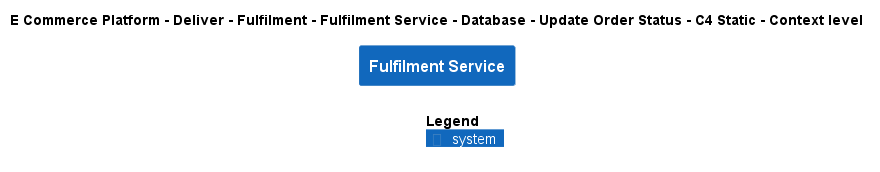

The diagram above was rendered by PlantUML. Its source (embedded in the PNG):
@startuml
!include ..\..\..\..\..\..\..\..\..\.c4s\C4_Context.puml

AddElementTag("c4interflow:lifecycle:new", $bgColor=green, $fontColor=#ffffff, $borderColor=green, $shadowing="False")
AddElementTag("c4interflow:lifecycle:changed", $bgColor=orange, $fontColor=#ffffff, $borderColor=orange, $shadowing="False")
AddElementTag("c4interflow:lifecycle:removed", $bgColor=red, $fontColor=#ffffff, $borderColor=red, $shadowing="False")

AddRelTag("c4interflow:lifecycle:new", $textColor=green, $lineColor=green)
AddRelTag("c4interflow:lifecycle:changed", $textColor=orange, $lineColor=orange)
AddRelTag("c4interflow:lifecycle:removed", $textColor=red, $lineColor=red)

SHOW_PERSON_PORTRAIT()
LAYOUT_TOP_DOWN()

skinparam linetype polyline

title E Commerce Platform - Deliver - Fulfilment - Fulfilment Service - Database - Update Order Status - C4 Static - Context level

System(ECommercePlatform.Deliver.Fulfilment.SoftwareSystems.FulfilmentService, "Fulfilment Service", "")



SHOW_LEGEND()
@enduml